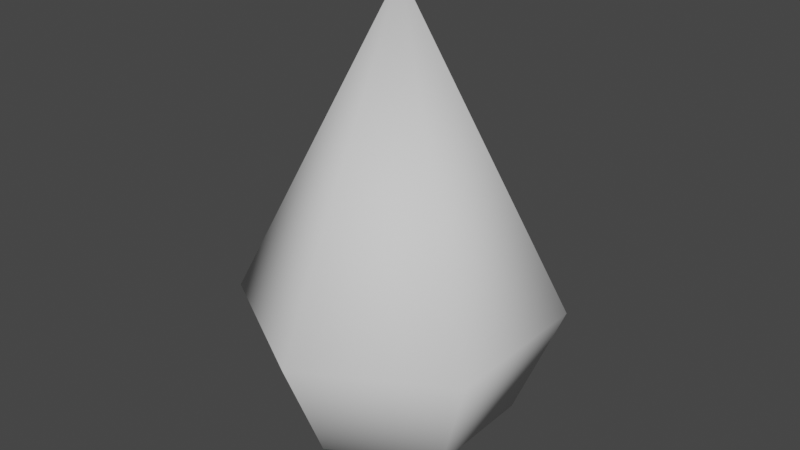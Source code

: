 # Source: Fire.blend  (saved by Blender 4.4.30; exported with 4.5.12 LTS)
import bpy
from mathutils import Matrix  # noqa: F401  (used for matrix-valued properties, if any)

bpy.ops.wm.read_factory_settings(use_empty=True)
scene = bpy.context.scene
scene.name = 'Scene'

# ---- world
world_world = bpy.data.worlds.new('World'); scene.world = world_world
world_world.use_nodes = True; world_world.node_tree.nodes.clear()
_N = world_world.node_tree.nodes; _L = world_world.node_tree.links
n0 = _N.new('ShaderNodeOutputWorld'); n0.name = 'World Output'; n0.location = (300, 300)
n1 = _N.new('ShaderNodeBackground'); n1.name = 'Background'; n1.location = (10, 300)
n1.inputs[0].default_value = (0.05088, 0.05088, 0.05088, 1.0)
_L.new(n1.outputs[0], n0.inputs[0])
n0.is_active_output = True
world_world.color = (0.05088, 0.05088, 0.05088)
world_world.use_sun_shadow = False
world_world.sun_shadow_jitter_overblur = 0.0

# ---- meshes
me_firemesh = bpy.data.meshes.new('FireMesh')
me_firemesh.from_pydata([(0.0, 0.1, 0.0), (0.0866, -0.05, 0.0), (-0.0866, -0.05, 0.0), (0.0, 0.0, 0.2), (0.0, 0.07071, -0.07071), (0.0866, 0.05, 0.0), (0.06124, 0.03536, -0.07071), (0.06124, -0.03536, -0.07071), (-1.49e-08, -0.1, 0.0), (-1.49e-08, -0.07071, -0.07071), (0.0, 0.0, -0.1), (-0.06124, -0.03536, -0.07071), (-0.0866, 0.05, 0.0), (-0.06124, 0.03536, -0.07071)], [], [(0, 3, 5), (5, 3, 1), (1, 3, 8), (8, 3, 2), (2, 3, 12), (12, 3, 0), (4, 0, 5, 6), (10, 4, 6), (6, 5, 1, 7), (10, 6, 7), (7, 1, 8, 9), (10, 7, 9), (9, 8, 2, 11), (10, 9, 11), (11, 2, 12, 13), (10, 11, 13), (13, 12, 0, 4), (10, 13, 4)])
me_firemesh.polygons.foreach_set('use_smooth', [True] * 18)
_uv = me_firemesh.uv_layers.new(name='UVMap')
_uv.uv.foreach_set('vector', [0.2643, 0.0001217, 0.4652, 0.432, 0.09612, 0.1309, 0.09612, 0.1309, 0.4652, 0.432, 0.001783, 0.3218, 0.001783, 0.3218, 0.4652, 0.432, 0.0001217, 0.5348, 0.0001217, 0.5348, 0.4652, 0.432, 0.09147, 0.7273, 0.09147, 0.7273, 0.4652, 0.432, 0.2576, 0.8606, 0.2576, 0.8606, 0.4652, 0.432, 0.4652, 0.9083, 0.8229, 0.3502, 0.9999, 0.4404, 0.7381, 0.6029, 0.7316, 0.4199, 0.7272, 0.2984, 0.8229, 0.3502, 0.7316, 0.4199, 0.7316, 0.4199, 0.7381, 0.6029, 0.4654, 0.4596, 0.6355, 0.3569, 0.7272, 0.2984, 0.7316, 0.4199, 0.6355, 0.3569, 0.6355, 0.3569, 0.4654, 0.4596, 0.4654, 0.1466, 0.6232, 0.2471, 0.7272, 0.2984, 0.6355, 0.3569, 0.6232, 0.2471, 0.6232, 0.2471, 0.4654, 0.1466, 0.7165, 0.0001217, 0.7228, 0.1754, 0.7272, 0.2984, 0.6232, 0.2471, 0.7228, 0.1754, 0.7228, 0.1754, 0.7165, 0.0001217, 0.9775, 0.1283, 0.8273, 0.2397, 0.7272, 0.2984, 0.7228, 0.1754, 0.8273, 0.2397, 0.8273, 0.2397, 0.9775, 0.1283, 0.9999, 0.4404, 0.8229, 0.3502, 0.7272, 0.2984, 0.8273, 0.2397, 0.8229, 0.3502])
me_firemesh.update()

# ---- objects
ob_fire = bpy.data.objects.new('Fire', me_firemesh)

# ---- transforms, parenting, visibility, modifiers, constraints
ob_fire.location = (0.0, 0.0, 0.0)

# ---- collection membership
scene.collection.objects.link(ob_fire)

# ---- scene / render settings (as saved in the file)
scene.frame_start = 1; scene.frame_end = 250; scene.frame_set(1)
scene.render.engine = 'BLENDER_EEVEE_NEXT'
scene.view_settings.view_transform = 'Filmic'
bpy.context.view_layer.update()

# ---- added for rendering (the .blend has no active camera and no usable light): camera, sun
cam_auto = bpy.data.cameras.new('AutoCamera')
cam_auto.lens = 50.0
cam_auto.sensor_width = 36.0
cam_auto.clip_end = 1000.0
ob_auto_camera = bpy.data.objects.new('AutoCamera', cam_auto)
scene.collection.objects.link(ob_auto_camera)
ob_auto_camera.location = (0.37009, -0.444108, 0.346072)
ob_auto_camera.rotation_euler = (1.09748, -7.21219e-08, 0.694738)
scene.camera = ob_auto_camera
light_auto_sun = bpy.data.lights.new('AutoSun', 'SUN')
light_auto_sun.energy = 3.0
light_auto_sun.angle = 0.0523599
ob_auto_sun = bpy.data.objects.new('AutoSun', light_auto_sun)
scene.collection.objects.link(ob_auto_sun)
ob_auto_sun.rotation_euler = (0.872665, 0.174533, 0.523599)
bpy.context.view_layer.update()
